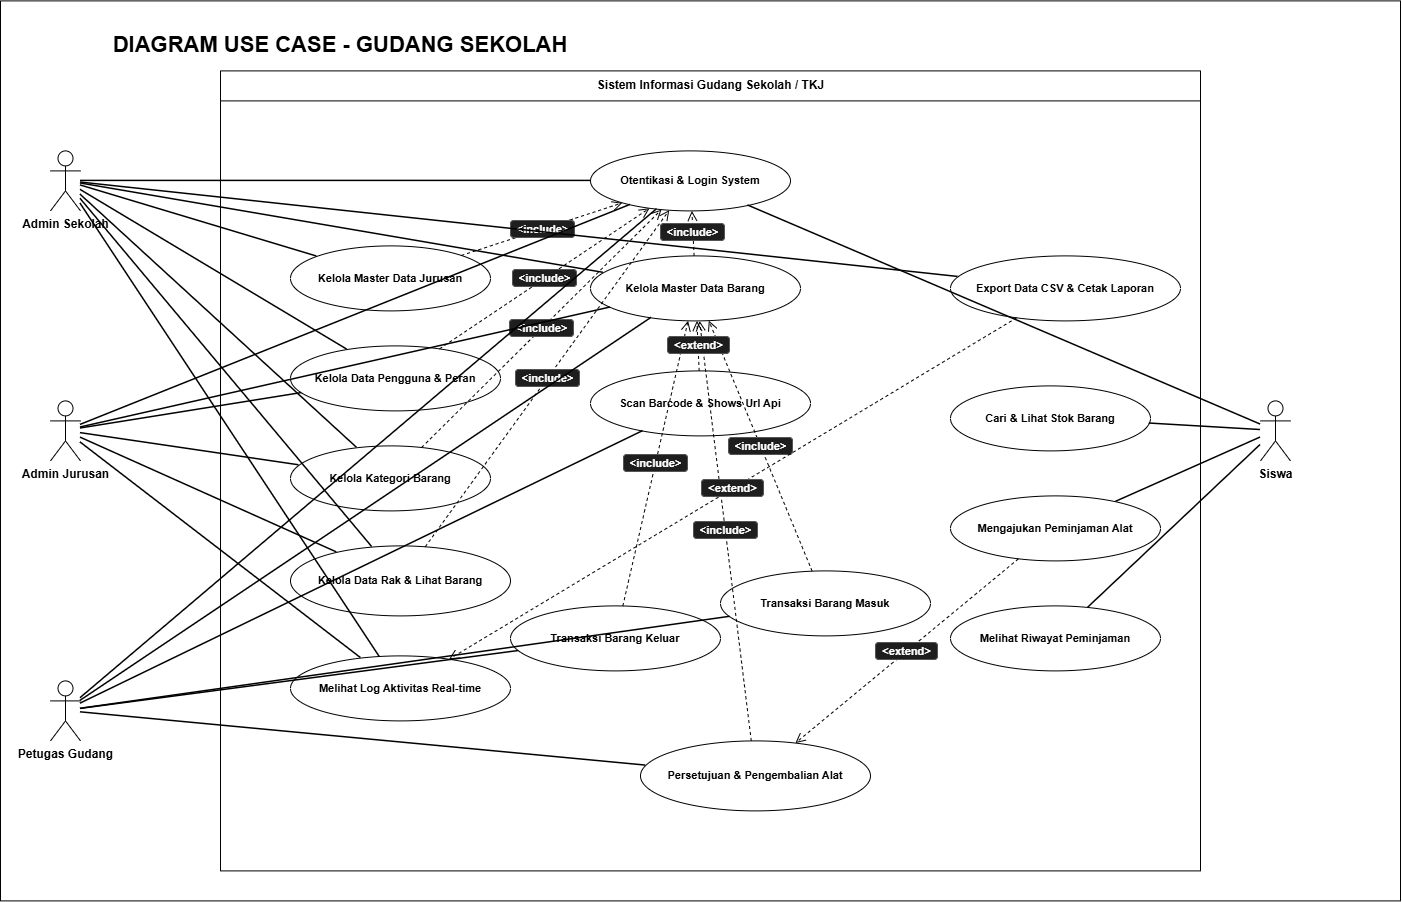

The diagram above was exported from draw.io. Its source (the exported page's mxGraphModel, read from the mxfile embedded in the PNG):
<mxGraphModel dx="850" dy="992" grid="1" gridSize="10" guides="1" tooltips="1" connect="1" arrows="1" fold="1" page="1" pageScale="1" pageWidth="1450" pageHeight="950" math="0" shadow="0">
  <root>
    <mxCell id="0" />
    <mxCell id="1" parent="0" />
    <mxCell id="frame-root" parent="1" style="swimlane;startSize=0;" value="" vertex="1">
      <mxGeometry height="900" width="1400" x="20" y="20" as="geometry" />
    </mxCell>
    <mxCell id="title-root" parent="frame-root" style="text;html=1;whiteSpace=wrap;strokeColor=none;fillColor=none;align=center;verticalAlign=middle;rounded=0;" value="&lt;font style=&quot;font-size: 22px;&quot;&gt;&lt;b&gt;DIAGRAM USE CASE - GUDANG SEKOLAH&lt;/b&gt;&lt;/font&gt;" vertex="1">
      <mxGeometry height="40" width="600" x="40" y="25" as="geometry" />
    </mxCell>
    <mxCell id="system-boundary" parent="frame-root" style="swimlane;html=1;startSize=30;collapsible=0;container=1;fontStyle=1;align=center;" value="Sistem Informasi Gudang Sekolah / TKJ" vertex="1">
      <mxGeometry height="800" width="980" x="220" y="70" as="geometry" />
    </mxCell>
    <mxCell id="uc-login" parent="system-boundary" style="ellipse;whiteSpace=wrap;html=1;fontStyle=1;fontSize=11;align=center;" value="Otentikasi &amp; Login System" vertex="1">
      <mxGeometry height="60" width="200" x="370" y="80" as="geometry" />
    </mxCell>
    <mxCell id="uc-jurusan" parent="system-boundary" style="ellipse;whiteSpace=wrap;html=1;fontStyle=1;fontSize=11;align=center;" value="Kelola Master Data Jurusan" vertex="1">
      <mxGeometry height="65" width="200" x="70" y="175" as="geometry" />
    </mxCell>
    <mxCell id="uc-pengguna" parent="system-boundary" style="ellipse;whiteSpace=wrap;html=1;fontStyle=1;fontSize=11;align=center;" value="Kelola Data Pengguna &amp; Peran" vertex="1">
      <mxGeometry height="65" width="210" x="70" y="275" as="geometry" />
    </mxCell>
    <mxCell id="uc-kategori" parent="system-boundary" style="ellipse;whiteSpace=wrap;html=1;fontStyle=1;fontSize=11;align=center;" value="Kelola Kategori Barang" vertex="1">
      <mxGeometry height="65" width="200" x="70" y="375" as="geometry" />
    </mxCell>
    <mxCell id="uc-rak" parent="system-boundary" style="ellipse;whiteSpace=wrap;html=1;fontStyle=1;fontSize=11;align=center;" value="Kelola Data Rak &amp; Lihat Barang" vertex="1">
      <mxGeometry height="70" width="220" x="70" y="475" as="geometry" />
    </mxCell>
    <mxCell id="uc-log" parent="system-boundary" style="ellipse;whiteSpace=wrap;html=1;fontStyle=1;fontSize=11;align=center;" value="Melihat Log Aktivitas Real-time" vertex="1">
      <mxGeometry height="65" width="220" x="70" y="585" as="geometry" />
    </mxCell>
    <mxCell id="uc-barang" parent="system-boundary" style="ellipse;whiteSpace=wrap;html=1;fontStyle=1;fontSize=11;align=center;" value="Kelola Master Data Barang" vertex="1">
      <mxGeometry height="65" width="210" x="370" y="185" as="geometry" />
    </mxCell>
    <mxCell id="uc-barcode-json" parent="system-boundary" style="ellipse;whiteSpace=wrap;html=1;fontStyle=1;fontSize=11;align=center;" value="Scan Barcode &amp; Shows Url Api" vertex="1">
      <mxGeometry height="65" width="220" x="370" y="300" as="geometry" />
    </mxCell>
    <mxCell id="uc-barang-masuk" parent="system-boundary" style="ellipse;whiteSpace=wrap;html=1;fontStyle=1;fontSize=11;align=center;" value="Transaksi Barang Masuk" vertex="1">
      <mxGeometry height="65" width="210" x="500" y="500" as="geometry" />
    </mxCell>
    <mxCell id="uc-barang-keluar" parent="system-boundary" style="ellipse;whiteSpace=wrap;html=1;fontStyle=1;fontSize=11;align=center;" value="Transaksi Barang Keluar" vertex="1">
      <mxGeometry height="65" width="210" x="290" y="535" as="geometry" />
    </mxCell>
    <mxCell id="uc-peminjaman" parent="system-boundary" style="ellipse;whiteSpace=wrap;html=1;fontStyle=1;fontSize=11;align=center;" value="Persetujuan &amp; Pengembalian Alat" vertex="1">
      <mxGeometry height="70" width="230" x="420" y="670" as="geometry" />
    </mxCell>
    <mxCell id="uc-laporan" parent="system-boundary" style="ellipse;whiteSpace=wrap;html=1;fontStyle=1;fontSize=11;align=center;" value="Export Data CSV &amp; Cetak Laporan" vertex="1">
      <mxGeometry height="65" width="230" x="730" y="185" as="geometry" />
    </mxCell>
    <mxCell id="uc-cari-barang" parent="system-boundary" style="ellipse;whiteSpace=wrap;html=1;fontStyle=1;fontSize=11;align=center;" value="Cari &amp; Lihat Stok Barang" vertex="1">
      <mxGeometry height="65" width="200" x="730" y="315" as="geometry" />
    </mxCell>
    <mxCell id="uc-ajukan-pinjam" parent="system-boundary" style="ellipse;whiteSpace=wrap;html=1;fontStyle=1;fontSize=11;align=center;" value="Mengajukan Peminjaman Alat" vertex="1">
      <mxGeometry height="65" width="210" x="730" y="425" as="geometry" />
    </mxCell>
    <mxCell id="uc-riwayat-pinjam" parent="system-boundary" style="ellipse;whiteSpace=wrap;html=1;fontStyle=1;fontSize=11;align=center;" value="Melihat Riwayat Peminjaman" vertex="1">
      <mxGeometry height="65" width="210" x="730" y="535" as="geometry" />
    </mxCell>
    <mxCell id="edge-inc-jurusan" edge="1" parent="system-boundary" source="uc-jurusan" style="endArrow=open;endSize=8;dashed=1;html=1;rounded=0;labelBackgroundColor=none;labelBorderColor=none;fontColor=#FFFFFF;fontSize=11;fontStyle=1;align=center;verticalAlign=middle;" target="uc-login" value="&lt;span style=&quot;color: #ffffff; font-weight: bold; background-color: #1e1e1e; padding: 2px 6px; border-radius: 4px; border: 1px solid #555555;&quot;&gt;&amp;lt;include&amp;gt;&lt;/span&gt;">
      <mxGeometry relative="1" as="geometry" />
    </mxCell>
    <mxCell id="edge-inc-pengguna" edge="1" parent="system-boundary" source="uc-pengguna" style="endArrow=open;endSize=8;dashed=1;html=1;rounded=0;labelBackgroundColor=none;labelBorderColor=none;fontColor=#FFFFFF;fontSize=11;fontStyle=1;align=center;verticalAlign=middle;" target="uc-login" value="&lt;span style=&quot;color: #ffffff; font-weight: bold; background-color: #1e1e1e; padding: 2px 6px; border-radius: 4px; border: 1px solid #555555;&quot;&gt;&amp;lt;include&amp;gt;&lt;/span&gt;">
      <mxGeometry relative="1" as="geometry" />
    </mxCell>
    <mxCell id="edge-inc-kategori" edge="1" parent="system-boundary" source="uc-kategori" style="endArrow=open;endSize=8;dashed=1;html=1;rounded=0;labelBackgroundColor=none;labelBorderColor=none;fontColor=#FFFFFF;fontSize=11;fontStyle=1;align=center;verticalAlign=middle;" target="uc-login" value="&lt;span style=&quot;color: #ffffff; font-weight: bold; background-color: #1e1e1e; padding: 2px 6px; border-radius: 4px; border: 1px solid #555555;&quot;&gt;&amp;lt;include&amp;gt;&lt;/span&gt;">
      <mxGeometry relative="1" as="geometry" />
    </mxCell>
    <mxCell id="edge-inc-rak" edge="1" parent="system-boundary" source="uc-rak" style="endArrow=open;endSize=8;dashed=1;html=1;rounded=0;labelBackgroundColor=none;labelBorderColor=none;fontColor=#FFFFFF;fontSize=11;fontStyle=1;align=center;verticalAlign=middle;" target="uc-login" value="&lt;span style=&quot;color: #ffffff; font-weight: bold; background-color: #1e1e1e; padding: 2px 6px; border-radius: 4px; border: 1px solid #555555;&quot;&gt;&amp;lt;include&amp;gt;&lt;/span&gt;">
      <mxGeometry relative="1" as="geometry" />
    </mxCell>
    <mxCell id="edge-inc-barang" edge="1" parent="system-boundary" source="uc-barang" style="endArrow=open;endSize=8;dashed=1;html=1;rounded=0;labelBackgroundColor=none;labelBorderColor=none;fontColor=#FFFFFF;fontSize=11;fontStyle=1;align=center;verticalAlign=middle;" target="uc-login" value="&lt;span style=&quot;color: #ffffff; font-weight: bold; background-color: #1e1e1e; padding: 2px 6px; border-radius: 4px; border: 1px solid #555555;&quot;&gt;&amp;lt;include&amp;gt;&lt;/span&gt;">
      <mxGeometry relative="1" as="geometry" />
    </mxCell>
    <mxCell id="edge-inc-masuk-brg" edge="1" parent="system-boundary" source="uc-barang-masuk" style="endArrow=open;endSize=8;dashed=1;html=1;rounded=0;labelBackgroundColor=none;labelBorderColor=none;fontColor=#FFFFFF;fontSize=11;fontStyle=1;align=center;verticalAlign=middle;" target="uc-barang" value="&lt;span style=&quot;color: #ffffff; font-weight: bold; background-color: #1e1e1e; padding: 2px 6px; border-radius: 4px; border: 1px solid #555555;&quot;&gt;&amp;lt;include&amp;gt;&lt;/span&gt;">
      <mxGeometry relative="1" as="geometry" />
    </mxCell>
    <mxCell id="edge-inc-keluar-brg" edge="1" parent="system-boundary" source="uc-barang-keluar" style="endArrow=open;endSize=8;dashed=1;html=1;rounded=0;labelBackgroundColor=none;labelBorderColor=none;fontColor=#FFFFFF;fontSize=11;fontStyle=1;align=center;verticalAlign=middle;" target="uc-barang" value="&lt;span style=&quot;color: #ffffff; font-weight: bold; background-color: #1e1e1e; padding: 2px 6px; border-radius: 4px; border: 1px solid #555555;&quot;&gt;&amp;lt;include&amp;gt;&lt;/span&gt;">
      <mxGeometry relative="1" as="geometry" />
    </mxCell>
    <mxCell id="edge-inc-peminjaman-brg" edge="1" parent="system-boundary" source="uc-peminjaman" style="endArrow=open;endSize=8;dashed=1;html=1;rounded=0;labelBackgroundColor=none;labelBorderColor=none;fontColor=#FFFFFF;fontSize=11;fontStyle=1;align=center;verticalAlign=middle;" target="uc-barang" value="&lt;span style=&quot;color: #ffffff; font-weight: bold; background-color: #1e1e1e; padding: 2px 6px; border-radius: 4px; border: 1px solid #555555;&quot;&gt;&amp;lt;include&amp;gt;&lt;/span&gt;">
      <mxGeometry relative="1" as="geometry" />
    </mxCell>
    <mxCell id="edge-ext-barcode" edge="1" parent="system-boundary" source="uc-barcode-json" style="endArrow=open;endSize=8;dashed=1;html=1;rounded=0;labelBackgroundColor=none;labelBorderColor=none;fontColor=#FFFFFF;fontSize=11;fontStyle=1;align=center;verticalAlign=middle;" target="uc-barang" value="&lt;span style=&quot;color: #ffffff; font-weight: bold; background-color: #1e1e1e; padding: 2px 6px; border-radius: 4px; border: 1px solid #555555;&quot;&gt;&amp;lt;extend&amp;gt;&lt;/span&gt;">
      <mxGeometry relative="1" as="geometry" />
    </mxCell>
    <mxCell id="edge-ext-laporan" edge="1" parent="system-boundary" source="uc-laporan" style="endArrow=open;endSize=8;dashed=1;html=1;rounded=0;labelBackgroundColor=none;labelBorderColor=none;fontColor=#FFFFFF;fontSize=11;fontStyle=1;align=center;verticalAlign=middle;" target="uc-log" value="&lt;span style=&quot;color: #ffffff; font-weight: bold; background-color: #1e1e1e; padding: 2px 6px; border-radius: 4px; border: 1px solid #555555;&quot;&gt;&amp;lt;extend&amp;gt;&lt;/span&gt;">
      <mxGeometry relative="1" as="geometry" />
    </mxCell>
    <mxCell id="edge-ext-ajukan-peminjaman" edge="1" parent="system-boundary" source="uc-ajukan-pinjam" style="endArrow=open;endSize=8;dashed=1;html=1;rounded=0;labelBackgroundColor=none;labelBorderColor=none;fontColor=#FFFFFF;fontSize=11;fontStyle=1;align=center;verticalAlign=middle;" target="uc-peminjaman" value="&lt;span style=&quot;color: #ffffff; font-weight: bold; background-color: #1e1e1e; padding: 2px 6px; border-radius: 4px; border: 1px solid #555555;&quot;&gt;&amp;lt;extend&amp;gt;&lt;/span&gt;">
      <mxGeometry relative="1" as="geometry" />
    </mxCell>
    <mxCell id="actor-admin-sekolah" parent="frame-root" style="shape=umlActor;verticalLabelPosition=bottom;verticalAlign=top;html=1;outlineConnect=0;fontStyle=1;fontSize=12;" value="Admin Sekolah" vertex="1">
      <mxGeometry height="60" width="30" x="50" y="150" as="geometry" />
    </mxCell>
    <mxCell id="actor-admin-jurusan" parent="frame-root" style="shape=umlActor;verticalLabelPosition=bottom;verticalAlign=top;html=1;outlineConnect=0;fontStyle=1;fontSize=12;" value="Admin Jurusan" vertex="1">
      <mxGeometry height="60" width="30" x="50" y="400" as="geometry" />
    </mxCell>
    <mxCell id="actor-petugas" parent="frame-root" style="shape=umlActor;verticalLabelPosition=bottom;verticalAlign=top;html=1;outlineConnect=0;fontStyle=1;fontSize=12;" value="Petugas Gudang" vertex="1">
      <mxGeometry height="60" width="30" x="50" y="680" as="geometry" />
    </mxCell>
    <mxCell id="actor-siswa" parent="frame-root" style="shape=umlActor;verticalLabelPosition=bottom;verticalAlign=top;html=1;outlineConnect=0;fontStyle=1;fontSize=12;" value="Siswa" vertex="1">
      <mxGeometry height="60" width="30" x="1260" y="400" as="geometry" />
    </mxCell>
    <mxCell id="edge-as-login" edge="1" parent="frame-root" source="actor-admin-sekolah" style="endArrow=none;html=1;rounded=0;strokeWidth=1.5;" target="uc-login">
      <mxGeometry relative="1" as="geometry" />
    </mxCell>
    <mxCell id="edge-as-jurusan" edge="1" parent="frame-root" source="actor-admin-sekolah" style="endArrow=none;html=1;rounded=0;strokeWidth=1.5;" target="uc-jurusan">
      <mxGeometry relative="1" as="geometry" />
    </mxCell>
    <mxCell id="edge-as-pengguna" edge="1" parent="frame-root" source="actor-admin-sekolah" style="endArrow=none;html=1;rounded=0;strokeWidth=1.5;" target="uc-pengguna">
      <mxGeometry relative="1" as="geometry" />
    </mxCell>
    <mxCell id="edge-as-kategori" edge="1" parent="frame-root" source="actor-admin-sekolah" style="endArrow=none;html=1;rounded=0;strokeWidth=1.5;" target="uc-kategori">
      <mxGeometry relative="1" as="geometry" />
    </mxCell>
    <mxCell id="edge-as-rak" edge="1" parent="frame-root" source="actor-admin-sekolah" style="endArrow=none;html=1;rounded=0;strokeWidth=1.5;" target="uc-rak">
      <mxGeometry relative="1" as="geometry" />
    </mxCell>
    <mxCell id="edge-as-barang" edge="1" parent="frame-root" source="actor-admin-sekolah" style="endArrow=none;html=1;rounded=0;strokeWidth=1.5;" target="uc-barang">
      <mxGeometry relative="1" as="geometry" />
    </mxCell>
    <mxCell id="edge-as-log" edge="1" parent="frame-root" source="actor-admin-sekolah" style="endArrow=none;html=1;rounded=0;strokeWidth=1.5;" target="uc-log">
      <mxGeometry relative="1" as="geometry" />
    </mxCell>
    <mxCell id="edge-as-laporan" edge="1" parent="frame-root" source="actor-admin-sekolah" style="endArrow=none;html=1;rounded=0;strokeWidth=1.5;" target="uc-laporan">
      <mxGeometry relative="1" as="geometry" />
    </mxCell>
    <mxCell id="edge-aj-login" edge="1" parent="frame-root" source="actor-admin-jurusan" style="endArrow=none;html=1;rounded=0;strokeWidth=1.5;" target="uc-login">
      <mxGeometry relative="1" as="geometry" />
    </mxCell>
    <mxCell id="edge-aj-pengguna" edge="1" parent="frame-root" source="actor-admin-jurusan" style="endArrow=none;html=1;rounded=0;strokeWidth=1.5;" target="uc-pengguna">
      <mxGeometry relative="1" as="geometry" />
    </mxCell>
    <mxCell id="edge-aj-kategori" edge="1" parent="frame-root" source="actor-admin-jurusan" style="endArrow=none;html=1;rounded=0;strokeWidth=1.5;" target="uc-kategori">
      <mxGeometry relative="1" as="geometry" />
    </mxCell>
    <mxCell id="edge-aj-rak" edge="1" parent="frame-root" source="actor-admin-jurusan" style="endArrow=none;html=1;rounded=0;strokeWidth=1.5;" target="uc-rak">
      <mxGeometry relative="1" as="geometry" />
    </mxCell>
    <mxCell id="edge-aj-barang" edge="1" parent="frame-root" source="actor-admin-jurusan" style="endArrow=none;html=1;rounded=0;strokeWidth=1.5;" target="uc-barang">
      <mxGeometry relative="1" as="geometry" />
    </mxCell>
    <mxCell id="edge-aj-log" edge="1" parent="frame-root" source="actor-admin-jurusan" style="endArrow=none;html=1;rounded=0;strokeWidth=1.5;" target="uc-log">
      <mxGeometry relative="1" as="geometry" />
    </mxCell>
    <mxCell id="edge-petugas-login" edge="1" parent="frame-root" source="actor-petugas" style="endArrow=none;html=1;rounded=0;strokeWidth=1.5;" target="uc-login">
      <mxGeometry relative="1" as="geometry" />
    </mxCell>
    <mxCell id="edge-petugas-barang" edge="1" parent="frame-root" source="actor-petugas" style="endArrow=none;html=1;rounded=0;strokeWidth=1.5;" target="uc-barang">
      <mxGeometry relative="1" as="geometry" />
    </mxCell>
    <mxCell id="edge-petugas-barcode" edge="1" parent="frame-root" source="actor-petugas" style="endArrow=none;html=1;rounded=0;strokeWidth=1.5;" target="uc-barcode-json">
      <mxGeometry relative="1" as="geometry" />
    </mxCell>
    <mxCell id="edge-petugas-masuk" edge="1" parent="frame-root" source="actor-petugas" style="endArrow=none;html=1;rounded=0;strokeWidth=1.5;" target="uc-barang-masuk">
      <mxGeometry relative="1" as="geometry" />
    </mxCell>
    <mxCell id="edge-petugas-keluar" edge="1" parent="frame-root" source="actor-petugas" style="endArrow=none;html=1;rounded=0;strokeWidth=1.5;" target="uc-barang-keluar">
      <mxGeometry relative="1" as="geometry" />
    </mxCell>
    <mxCell id="edge-petugas-peminjaman" edge="1" parent="frame-root" source="actor-petugas" style="endArrow=none;html=1;rounded=0;strokeWidth=1.5;" target="uc-peminjaman">
      <mxGeometry relative="1" as="geometry" />
    </mxCell>
    <mxCell id="edge-siswa-login" edge="1" parent="frame-root" source="actor-siswa" style="endArrow=none;html=1;rounded=0;strokeWidth=1.5;" target="uc-login">
      <mxGeometry relative="1" as="geometry" />
    </mxCell>
    <mxCell id="edge-siswa-cari" edge="1" parent="frame-root" source="actor-siswa" style="endArrow=none;html=1;rounded=0;strokeWidth=1.5;" target="uc-cari-barang">
      <mxGeometry relative="1" as="geometry" />
    </mxCell>
    <mxCell id="edge-siswa-ajukan" edge="1" parent="frame-root" source="actor-siswa" style="endArrow=none;html=1;rounded=0;strokeWidth=1.5;" target="uc-ajukan-pinjam">
      <mxGeometry relative="1" as="geometry" />
    </mxCell>
    <mxCell id="edge-siswa-riwayat" edge="1" parent="frame-root" source="actor-siswa" style="endArrow=none;html=1;rounded=0;strokeWidth=1.5;" target="uc-riwayat-pinjam">
      <mxGeometry relative="1" as="geometry" />
    </mxCell>
  </root>
</mxGraphModel>